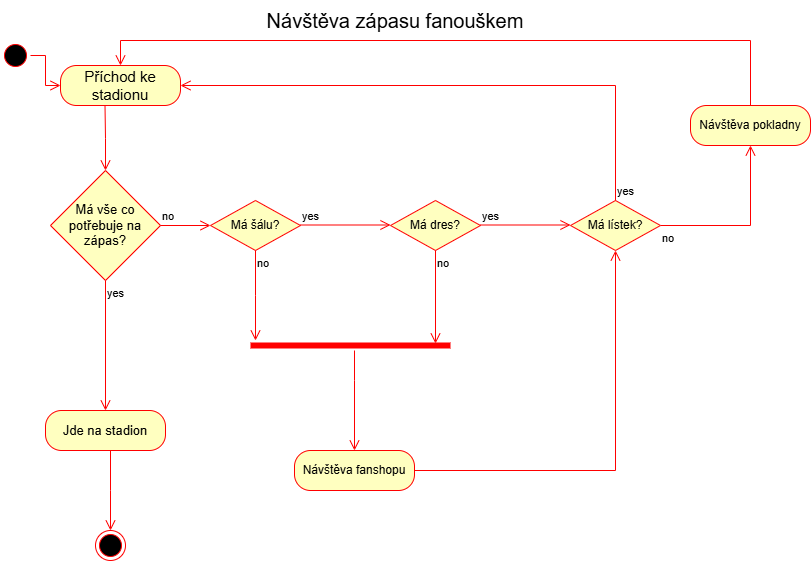

The diagram above was exported from draw.io. Its source (the exported page's mxGraphModel, read from the mxfile embedded in the PNG):
<mxGraphModel dx="1213" dy="768" grid="1" gridSize="10" guides="1" tooltips="1" connect="1" arrows="1" fold="1" page="1" pageScale="1" pageWidth="827" pageHeight="1169" math="0" shadow="0">
  <root>
    <mxCell id="0" />
    <mxCell id="1" parent="0" />
    <mxCell id="a-drvNiUqQqroQRQX2eO-1" value="" style="ellipse;html=1;shape=startState;fillColor=#000000;strokeColor=#ff0000;" parent="1" vertex="1">
      <mxGeometry y="60" width="30" height="30" as="geometry" />
    </mxCell>
    <mxCell id="a-drvNiUqQqroQRQX2eO-2" value="" style="edgeStyle=orthogonalEdgeStyle;html=1;verticalAlign=bottom;endArrow=open;endSize=8;strokeColor=#ff0000;rounded=0;" parent="1" source="a-drvNiUqQqroQRQX2eO-1" target="a-drvNiUqQqroQRQX2eO-7" edge="1">
      <mxGeometry relative="1" as="geometry">
        <mxPoint x="160" y="105" as="targetPoint" />
      </mxGeometry>
    </mxCell>
    <mxCell id="a-drvNiUqQqroQRQX2eO-4" value="Návštěva zápasu fanouškem" style="text;html=1;align=center;verticalAlign=middle;whiteSpace=wrap;rounded=0;fontSize=20;" parent="1" vertex="1">
      <mxGeometry x="240" y="20" width="310" height="40" as="geometry" />
    </mxCell>
    <mxCell id="a-drvNiUqQqroQRQX2eO-7" value="Příchod ke stadionu" style="rounded=1;whiteSpace=wrap;html=1;arcSize=40;fontColor=#000000;fillColor=#ffffc0;strokeColor=#ff0000;fontSize=15;" parent="1" vertex="1">
      <mxGeometry x="60" y="85" width="120" height="40" as="geometry" />
    </mxCell>
    <mxCell id="a-drvNiUqQqroQRQX2eO-8" value="Má vše co potřebuje na zápas?" style="rhombus;whiteSpace=wrap;html=1;fontColor=#000000;fillColor=#ffffc0;strokeColor=#ff0000;fontSize=13;" parent="1" vertex="1">
      <mxGeometry x="50" y="190" width="110" height="110" as="geometry" />
    </mxCell>
    <mxCell id="a-drvNiUqQqroQRQX2eO-9" value="no" style="edgeStyle=orthogonalEdgeStyle;html=1;align=left;verticalAlign=bottom;endArrow=open;endSize=8;strokeColor=#ff0000;rounded=0;entryX=0;entryY=0.5;entryDx=0;entryDy=0;" parent="1" source="a-drvNiUqQqroQRQX2eO-8" target="a-drvNiUqQqroQRQX2eO-15" edge="1">
      <mxGeometry x="-1" relative="1" as="geometry">
        <mxPoint x="190" y="310" as="targetPoint" />
      </mxGeometry>
    </mxCell>
    <mxCell id="a-drvNiUqQqroQRQX2eO-10" value="yes" style="edgeStyle=orthogonalEdgeStyle;html=1;align=left;verticalAlign=top;endArrow=open;endSize=8;strokeColor=#ff0000;rounded=0;exitX=0.5;exitY=1;exitDx=0;exitDy=0;entryX=0.5;entryY=0;entryDx=0;entryDy=0;" parent="1" source="a-drvNiUqQqroQRQX2eO-8" target="a-drvNiUqQqroQRQX2eO-12" edge="1">
      <mxGeometry x="-1" relative="1" as="geometry">
        <mxPoint x="195" y="380" as="targetPoint" />
        <mxPoint x="190" y="280" as="sourcePoint" />
      </mxGeometry>
    </mxCell>
    <mxCell id="a-drvNiUqQqroQRQX2eO-11" value="" style="edgeStyle=orthogonalEdgeStyle;html=1;align=left;verticalAlign=top;endArrow=open;endSize=8;strokeColor=#ff0000;rounded=0;" parent="1" edge="1">
      <mxGeometry x="-1" relative="1" as="geometry">
        <mxPoint x="105" y="190" as="targetPoint" />
        <mxPoint x="104.5" y="125" as="sourcePoint" />
      </mxGeometry>
    </mxCell>
    <mxCell id="a-drvNiUqQqroQRQX2eO-12" value="Jde na stadion" style="rounded=1;whiteSpace=wrap;html=1;arcSize=40;fontColor=#000000;fillColor=#ffffc0;strokeColor=#ff0000;fontSize=13;" parent="1" vertex="1">
      <mxGeometry x="45" y="430" width="120" height="40" as="geometry" />
    </mxCell>
    <mxCell id="a-drvNiUqQqroQRQX2eO-13" value="" style="edgeStyle=orthogonalEdgeStyle;html=1;verticalAlign=bottom;endArrow=open;endSize=8;strokeColor=#ff0000;rounded=0;entryX=0.5;entryY=0;entryDx=0;entryDy=0;" parent="1" source="a-drvNiUqQqroQRQX2eO-12" target="a-drvNiUqQqroQRQX2eO-14" edge="1">
      <mxGeometry relative="1" as="geometry">
        <mxPoint x="200" y="480" as="targetPoint" />
        <Array as="points">
          <mxPoint x="110" y="510" />
          <mxPoint x="110" y="510" />
        </Array>
      </mxGeometry>
    </mxCell>
    <mxCell id="a-drvNiUqQqroQRQX2eO-14" value="" style="ellipse;html=1;shape=endState;fillColor=#000000;strokeColor=#ff0000;" parent="1" vertex="1">
      <mxGeometry x="95" y="550" width="30" height="30" as="geometry" />
    </mxCell>
    <mxCell id="a-drvNiUqQqroQRQX2eO-15" value="Má šálu?" style="rhombus;whiteSpace=wrap;html=1;fontColor=#000000;fillColor=#ffffc0;strokeColor=#ff0000;" parent="1" vertex="1">
      <mxGeometry x="210" y="220" width="90" height="50" as="geometry" />
    </mxCell>
    <mxCell id="a-drvNiUqQqroQRQX2eO-18" value="no" style="edgeStyle=orthogonalEdgeStyle;html=1;align=left;verticalAlign=top;endArrow=open;endSize=8;strokeColor=#ff0000;rounded=0;exitX=0.5;exitY=1;exitDx=0;exitDy=0;" parent="1" source="a-drvNiUqQqroQRQX2eO-15" edge="1">
      <mxGeometry x="-1" relative="1" as="geometry">
        <mxPoint x="255" y="360" as="targetPoint" />
        <mxPoint x="254.5" y="280" as="sourcePoint" />
      </mxGeometry>
    </mxCell>
    <mxCell id="a-drvNiUqQqroQRQX2eO-19" value="yes" style="edgeStyle=orthogonalEdgeStyle;html=1;align=left;verticalAlign=bottom;endArrow=open;endSize=8;strokeColor=#ff0000;rounded=0;" parent="1" edge="1">
      <mxGeometry x="-1" relative="1" as="geometry">
        <mxPoint x="390" y="244.5" as="targetPoint" />
        <mxPoint x="300" y="244.5" as="sourcePoint" />
      </mxGeometry>
    </mxCell>
    <mxCell id="a-drvNiUqQqroQRQX2eO-20" value="Má dres?" style="rhombus;whiteSpace=wrap;html=1;fontColor=#000000;fillColor=#ffffc0;strokeColor=#ff0000;" parent="1" vertex="1">
      <mxGeometry x="390" y="220" width="90" height="50" as="geometry" />
    </mxCell>
    <mxCell id="a-drvNiUqQqroQRQX2eO-21" value="no" style="edgeStyle=orthogonalEdgeStyle;html=1;align=left;verticalAlign=top;endArrow=open;endSize=8;strokeColor=#ff0000;rounded=0;exitX=1;exitY=0.5;exitDx=0;exitDy=0;entryX=0.5;entryY=1;entryDx=0;entryDy=0;" parent="1" source="a-drvNiUqQqroQRQX2eO-27" target="a-drvNiUqQqroQRQX2eO-29" edge="1">
      <mxGeometry x="-1" relative="1" as="geometry">
        <mxPoint x="660.5" y="331" as="targetPoint" />
        <mxPoint x="660" y="240" as="sourcePoint" />
      </mxGeometry>
    </mxCell>
    <mxCell id="a-drvNiUqQqroQRQX2eO-22" value="" style="shape=line;html=1;strokeWidth=6;strokeColor=#ff0000;" parent="1" vertex="1">
      <mxGeometry x="250" y="360" width="200" height="10" as="geometry" />
    </mxCell>
    <mxCell id="a-drvNiUqQqroQRQX2eO-23" value="" style="edgeStyle=orthogonalEdgeStyle;html=1;verticalAlign=bottom;endArrow=open;endSize=8;strokeColor=#ff0000;rounded=0;entryX=0.5;entryY=0;entryDx=0;entryDy=0;" parent="1" source="a-drvNiUqQqroQRQX2eO-22" target="a-drvNiUqQqroQRQX2eO-24" edge="1">
      <mxGeometry relative="1" as="geometry">
        <mxPoint x="480" y="430" as="targetPoint" />
        <Array as="points">
          <mxPoint x="354" y="400" />
          <mxPoint x="354" y="400" />
        </Array>
      </mxGeometry>
    </mxCell>
    <mxCell id="a-drvNiUqQqroQRQX2eO-24" value="Návštěva fanshopu" style="rounded=1;whiteSpace=wrap;html=1;arcSize=40;fontColor=#000000;fillColor=#ffffc0;strokeColor=#ff0000;" parent="1" vertex="1">
      <mxGeometry x="294" y="470" width="120" height="40" as="geometry" />
    </mxCell>
    <mxCell id="a-drvNiUqQqroQRQX2eO-25" value="" style="edgeStyle=orthogonalEdgeStyle;html=1;verticalAlign=bottom;endArrow=open;endSize=8;strokeColor=#ff0000;rounded=0;entryX=0.5;entryY=1;entryDx=0;entryDy=0;" parent="1" source="a-drvNiUqQqroQRQX2eO-24" target="a-drvNiUqQqroQRQX2eO-27" edge="1">
      <mxGeometry relative="1" as="geometry">
        <mxPoint x="480" y="530" as="targetPoint" />
      </mxGeometry>
    </mxCell>
    <mxCell id="a-drvNiUqQqroQRQX2eO-26" value="yes" style="edgeStyle=orthogonalEdgeStyle;html=1;align=left;verticalAlign=bottom;endArrow=open;endSize=8;strokeColor=#ff0000;rounded=0;" parent="1" edge="1">
      <mxGeometry x="-1" relative="1" as="geometry">
        <mxPoint x="570" y="244.5" as="targetPoint" />
        <mxPoint x="480" y="244.5" as="sourcePoint" />
      </mxGeometry>
    </mxCell>
    <mxCell id="a-drvNiUqQqroQRQX2eO-27" value="Má lístek?" style="rhombus;whiteSpace=wrap;html=1;fontColor=#000000;fillColor=#ffffc0;strokeColor=#ff0000;" parent="1" vertex="1">
      <mxGeometry x="570" y="220" width="90" height="50" as="geometry" />
    </mxCell>
    <mxCell id="a-drvNiUqQqroQRQX2eO-28" value="yes" style="edgeStyle=orthogonalEdgeStyle;html=1;align=left;verticalAlign=bottom;endArrow=open;endSize=8;strokeColor=#ff0000;rounded=0;exitX=0.5;exitY=0;exitDx=0;exitDy=0;entryX=1;entryY=0.5;entryDx=0;entryDy=0;" parent="1" source="a-drvNiUqQqroQRQX2eO-27" target="a-drvNiUqQqroQRQX2eO-7" edge="1">
      <mxGeometry x="-1" relative="1" as="geometry">
        <mxPoint x="680" y="170" as="targetPoint" />
        <mxPoint x="590" y="170" as="sourcePoint" />
      </mxGeometry>
    </mxCell>
    <mxCell id="a-drvNiUqQqroQRQX2eO-29" value="Návštěva pokladny" style="rounded=1;whiteSpace=wrap;html=1;arcSize=40;fontColor=#000000;fillColor=#ffffc0;strokeColor=#ff0000;" parent="1" vertex="1">
      <mxGeometry x="690" y="125" width="120" height="40" as="geometry" />
    </mxCell>
    <mxCell id="a-drvNiUqQqroQRQX2eO-30" value="" style="edgeStyle=orthogonalEdgeStyle;html=1;align=left;verticalAlign=bottom;endArrow=open;endSize=8;strokeColor=#ff0000;rounded=0;entryX=0.5;entryY=0;entryDx=0;entryDy=0;" parent="1" source="a-drvNiUqQqroQRQX2eO-29" target="a-drvNiUqQqroQRQX2eO-7" edge="1">
      <mxGeometry x="-1" relative="1" as="geometry">
        <mxPoint x="340" y="-17.75" as="targetPoint" />
        <mxPoint x="775" y="97.25" as="sourcePoint" />
        <Array as="points">
          <mxPoint x="750" y="60" />
          <mxPoint x="120" y="60" />
        </Array>
      </mxGeometry>
    </mxCell>
    <mxCell id="a-drvNiUqQqroQRQX2eO-32" value="no" style="edgeStyle=orthogonalEdgeStyle;html=1;align=left;verticalAlign=top;endArrow=open;endSize=8;strokeColor=#ff0000;rounded=0;exitX=0.5;exitY=1;exitDx=0;exitDy=0;entryX=0.925;entryY=0.3;entryDx=0;entryDy=0;entryPerimeter=0;" parent="1" source="a-drvNiUqQqroQRQX2eO-20" target="a-drvNiUqQqroQRQX2eO-22" edge="1">
      <mxGeometry x="-1" relative="1" as="geometry">
        <mxPoint x="275" y="380" as="targetPoint" />
        <mxPoint x="275" y="290" as="sourcePoint" />
      </mxGeometry>
    </mxCell>
  </root>
</mxGraphModel>